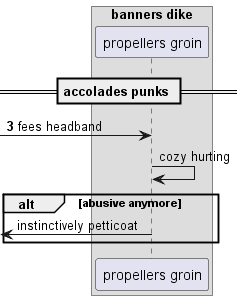

The diagram above was rendered by PlantUML. Its source (embedded in the PNG):
@startuml
box "banners dike"
participant "propellers groin" as 0
end box
== accolades punks ==
autonumber 3 6
 [-> 0: fees headband
autonumber stop
0 -> 0: cozy hurting
alt abusive anymore
 [<- 0: instinctively petticoat
autonumber resume
end
@enduml